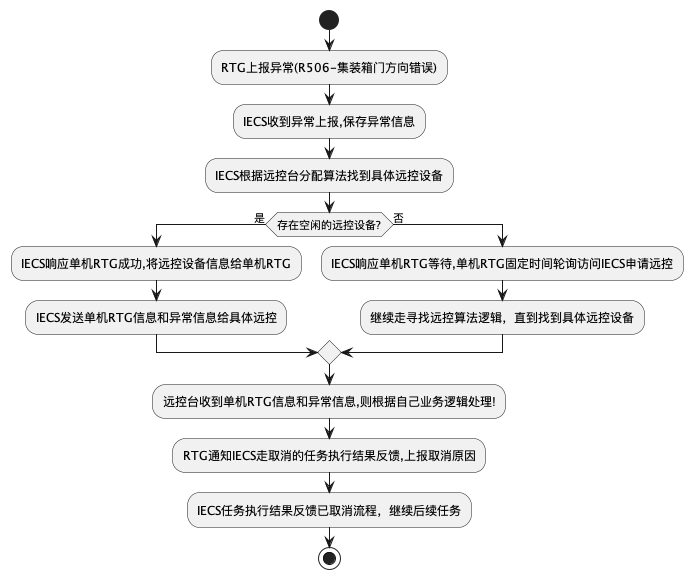

The diagram above was rendered by PlantUML. Its source (embedded in the PNG):
@startuml
start
:RTG上报异常(R506-集装箱门方向错误);
:IECS收到异常上报,保存异常信息;
:IECS根据远控台分配算法找到具体远控设备;
if (存在空闲的远控设备?) is (是) then
  :IECS响应单机RTG成功,将远控设备信息给单机RTG;
  :IECS发送单机RTG信息和异常信息给具体远控;
else (否)
  :IECS响应单机RTG等待,单机RTG固定时间轮询访问IECS申请远控;
  :继续走寻找远控算法逻辑，直到找到具体远控设备;
endif
:远控台收到单机RTG信息和异常信息,则根据自己业务逻辑处理!;
:RTG通知IECS走取消的任务执行结果反馈,上报取消原因;
:IECS任务执行结果反馈已取消流程，继续后续任务;
stop
@enduml